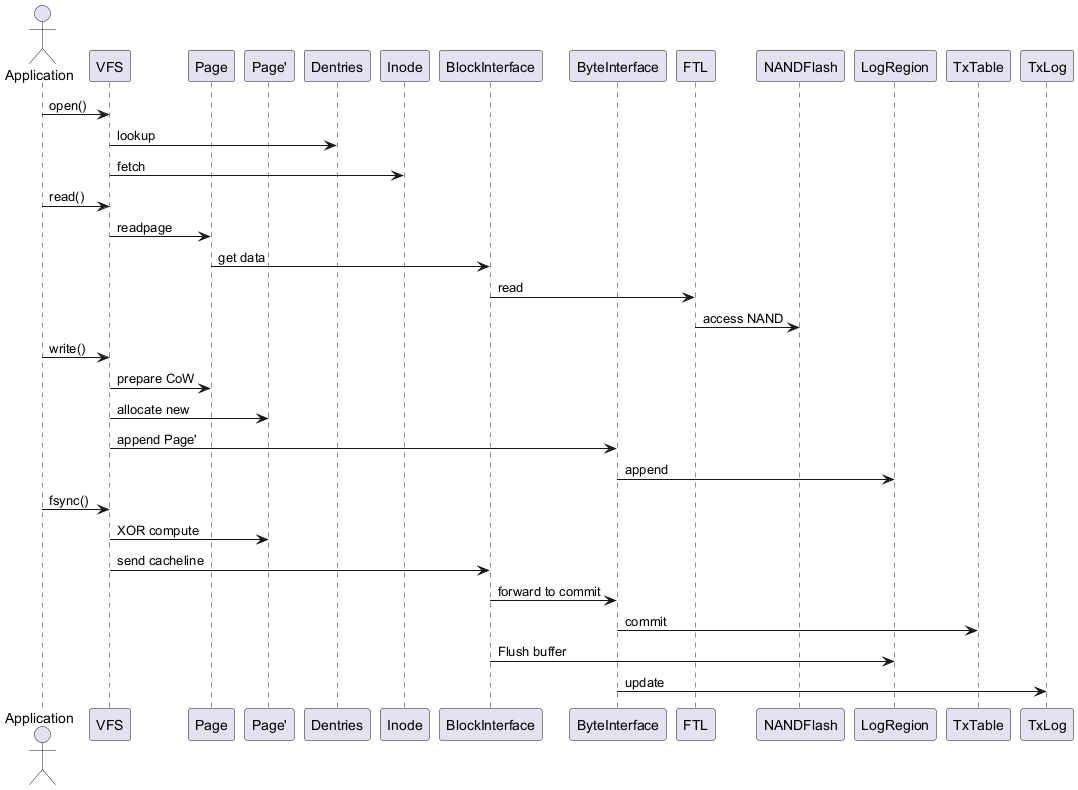

The diagram above was rendered by PlantUML. Its source (embedded in the PNG):
@startuml
actor Application
participant VFS
participant Page
participant PagePrime as "Page'"
participant Dentries
participant Inode
participant BlockInterface
participant ByteInterface
participant FTL
participant NANDFlash
participant LogRegion
participant TxTable
participant TxLog

Application -> VFS : open()
VFS -> Dentries : lookup
VFS -> Inode : fetch

Application -> VFS : read()
VFS -> Page : readpage
Page -> BlockInterface : get data
BlockInterface -> FTL : read
FTL -> NANDFlash : access NAND

Application -> VFS : write()
VFS -> Page : prepare CoW
VFS -> PagePrime : allocate new
VFS -> ByteInterface : append Page'
ByteInterface -> LogRegion : append

Application -> VFS : fsync()
VFS -> PagePrime : XOR compute
VFS -> BlockInterface : send cacheline
BlockInterface -> ByteInterface : forward to commit
ByteInterface -> TxTable : commit
BlockInterface -> LogRegion : Flush buffer
ByteInterface -> TxLog : update

@enduml